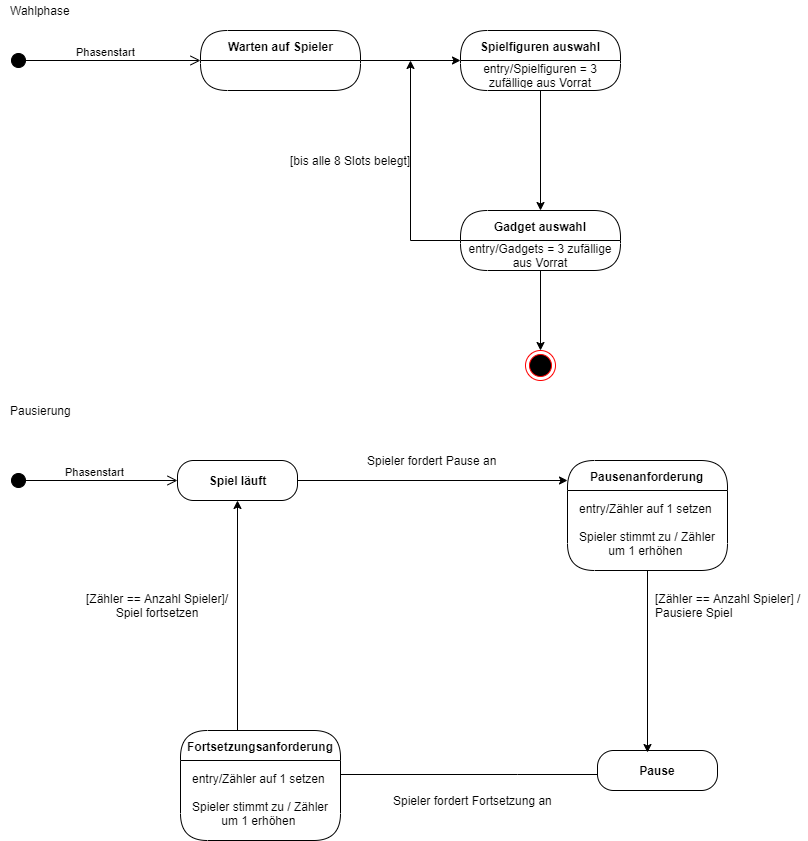

The diagram above was exported from draw.io. Its source (the exported page's mxGraphModel, read from the mxfile embedded in the PNG):
<mxGraphModel dx="1024" dy="601" grid="1" gridSize="10" guides="1" tooltips="1" connect="1" arrows="1" fold="1" page="1" pageScale="1" pageWidth="827" pageHeight="1169" math="0" shadow="0">
  <root>
    <mxCell id="0" />
    <mxCell id="1" parent="0" />
    <mxCell id="Ksxpi149aNqM_Ozc_Mcz-1" value="Phasenstart" style="html=1;verticalAlign=bottom;startArrow=circle;startFill=1;endArrow=open;startSize=6;endSize=8;" parent="1" edge="1">
      <mxGeometry width="80" relative="1" as="geometry">
        <mxPoint x="30" y="80" as="sourcePoint" />
        <mxPoint x="220" y="80" as="targetPoint" />
      </mxGeometry>
    </mxCell>
    <mxCell id="Ksxpi149aNqM_Ozc_Mcz-18" style="edgeStyle=orthogonalEdgeStyle;rounded=0;orthogonalLoop=1;jettySize=auto;html=1;" parent="1" source="Ksxpi149aNqM_Ozc_Mcz-4" edge="1">
      <mxGeometry relative="1" as="geometry">
        <mxPoint x="480" y="80" as="targetPoint" />
      </mxGeometry>
    </mxCell>
    <mxCell id="Ksxpi149aNqM_Ozc_Mcz-4" value="Warten auf Spieler" style="swimlane;html=1;fontStyle=1;align=center;verticalAlign=middle;childLayout=stackLayout;horizontal=1;startSize=30;horizontalStack=0;resizeParent=0;resizeLast=1;container=0;collapsible=0;rounded=1;arcSize=30;swimlaneFillColor=#FFFFFF;" parent="1" vertex="1">
      <mxGeometry x="220" y="50" width="160" height="60" as="geometry" />
    </mxCell>
    <mxCell id="Ksxpi149aNqM_Ozc_Mcz-10" value="Spielfiguren auswahl" style="swimlane;html=1;fontStyle=1;align=center;verticalAlign=middle;childLayout=stackLayout;horizontal=1;startSize=30;horizontalStack=0;resizeParent=0;resizeLast=1;container=0;collapsible=0;rounded=1;arcSize=30;swimlaneFillColor=#FFFFFF;" parent="1" vertex="1">
      <mxGeometry x="480" y="50" width="160" height="60" as="geometry" />
    </mxCell>
    <mxCell id="Ksxpi149aNqM_Ozc_Mcz-11" value="entry/Spielfiguren = 3 zufällige aus Vorrat" style="text;html=1;strokeColor=none;fillColor=none;align=center;verticalAlign=middle;spacingLeft=4;spacingRight=4;whiteSpace=wrap;overflow=hidden;rotatable=0;fontColor=#000000;gradientColor=none;" parent="Ksxpi149aNqM_Ozc_Mcz-10" vertex="1">
      <mxGeometry y="30" width="160" height="30" as="geometry" />
    </mxCell>
    <mxCell id="Ksxpi149aNqM_Ozc_Mcz-21" style="edgeStyle=orthogonalEdgeStyle;rounded=0;orthogonalLoop=1;jettySize=auto;html=1;" parent="1" source="Ksxpi149aNqM_Ozc_Mcz-15" edge="1">
      <mxGeometry relative="1" as="geometry">
        <mxPoint x="430" y="80" as="targetPoint" />
      </mxGeometry>
    </mxCell>
    <mxCell id="Ksxpi149aNqM_Ozc_Mcz-15" value="Gadget auswahl" style="swimlane;html=1;fontStyle=1;align=center;verticalAlign=middle;childLayout=stackLayout;horizontal=1;startSize=30;horizontalStack=0;resizeParent=0;resizeLast=1;container=0;collapsible=0;rounded=1;arcSize=30;swimlaneFillColor=#FFFFFF;" parent="1" vertex="1">
      <mxGeometry x="480" y="230" width="160" height="60" as="geometry" />
    </mxCell>
    <mxCell id="Ksxpi149aNqM_Ozc_Mcz-16" value="entry/Gadgets = 3 zufällige aus Vorrat" style="text;html=1;strokeColor=none;fillColor=none;align=center;verticalAlign=middle;spacingLeft=4;spacingRight=4;whiteSpace=wrap;overflow=hidden;rotatable=0;fontColor=#000000;gradientColor=none;" parent="Ksxpi149aNqM_Ozc_Mcz-15" vertex="1">
      <mxGeometry y="30" width="160" height="30" as="geometry" />
    </mxCell>
    <mxCell id="Ksxpi149aNqM_Ozc_Mcz-20" style="edgeStyle=orthogonalEdgeStyle;rounded=0;orthogonalLoop=1;jettySize=auto;html=1;entryX=0.5;entryY=0;entryDx=0;entryDy=0;" parent="1" source="Ksxpi149aNqM_Ozc_Mcz-11" target="Ksxpi149aNqM_Ozc_Mcz-15" edge="1">
      <mxGeometry relative="1" as="geometry" />
    </mxCell>
    <mxCell id="Ksxpi149aNqM_Ozc_Mcz-22" value="[bis alle 8 Slots belegt]" style="text;html=1;align=center;verticalAlign=middle;resizable=0;points=[];;autosize=1;" parent="1" vertex="1">
      <mxGeometry x="300" y="170" width="140" height="20" as="geometry" />
    </mxCell>
    <mxCell id="Ksxpi149aNqM_Ozc_Mcz-23" value="" style="ellipse;html=1;shape=endState;fillColor=#000000;strokeColor=#ff0000;" parent="1" vertex="1">
      <mxGeometry x="545" y="370" width="30" height="30" as="geometry" />
    </mxCell>
    <mxCell id="Ksxpi149aNqM_Ozc_Mcz-24" style="edgeStyle=orthogonalEdgeStyle;rounded=0;orthogonalLoop=1;jettySize=auto;html=1;entryX=0.5;entryY=0;entryDx=0;entryDy=0;" parent="1" source="Ksxpi149aNqM_Ozc_Mcz-16" target="Ksxpi149aNqM_Ozc_Mcz-23" edge="1">
      <mxGeometry relative="1" as="geometry" />
    </mxCell>
    <mxCell id="Ksxpi149aNqM_Ozc_Mcz-25" value="Wahlphase " style="text;html=1;align=center;verticalAlign=middle;resizable=0;points=[];;autosize=1;" parent="1" vertex="1">
      <mxGeometry x="20" y="20" width="80" height="20" as="geometry" />
    </mxCell>
    <mxCell id="Ksxpi149aNqM_Ozc_Mcz-26" value="Pausierung" style="text;html=1;align=center;verticalAlign=middle;resizable=0;points=[];;autosize=1;" parent="1" vertex="1">
      <mxGeometry x="20" y="420" width="80" height="20" as="geometry" />
    </mxCell>
    <mxCell id="Ksxpi149aNqM_Ozc_Mcz-31" value="Phasenstart" style="html=1;verticalAlign=bottom;startArrow=circle;startFill=1;endArrow=open;startSize=6;endSize=8;" parent="1" edge="1">
      <mxGeometry width="80" relative="1" as="geometry">
        <mxPoint x="30" y="500" as="sourcePoint" />
        <mxPoint x="197" y="500" as="targetPoint" />
      </mxGeometry>
    </mxCell>
    <mxCell id="Ksxpi149aNqM_Ozc_Mcz-49" style="edgeStyle=orthogonalEdgeStyle;rounded=0;orthogonalLoop=1;jettySize=auto;html=1;entryX=0;entryY=0.182;entryDx=0;entryDy=0;entryPerimeter=0;" parent="1" source="Ksxpi149aNqM_Ozc_Mcz-32" target="Ksxpi149aNqM_Ozc_Mcz-43" edge="1">
      <mxGeometry relative="1" as="geometry" />
    </mxCell>
    <mxCell id="Ksxpi149aNqM_Ozc_Mcz-32" value="&lt;b&gt;Spiel läuft&lt;/b&gt;" style="rounded=1;whiteSpace=wrap;html=1;arcSize=40;" parent="1" vertex="1">
      <mxGeometry x="197" y="480" width="120" height="40" as="geometry" />
    </mxCell>
    <mxCell id="Ksxpi149aNqM_Ozc_Mcz-43" value="Pausenanforderung" style="swimlane;html=1;fontStyle=1;align=center;verticalAlign=middle;childLayout=stackLayout;horizontal=1;startSize=30;horizontalStack=0;resizeParent=0;resizeLast=1;container=0;collapsible=0;rounded=1;arcSize=30;swimlaneFillColor=#FFFFFF;swimlaneLine=1;glass=0;comic=0;" parent="1" vertex="1">
      <mxGeometry x="587" y="480" width="160" height="110" as="geometry" />
    </mxCell>
    <mxCell id="Ksxpi149aNqM_Ozc_Mcz-44" value="&lt;div&gt;entry/Zähler auf 1 setzen &lt;br&gt;&lt;/div&gt;&lt;div&gt;&lt;br&gt;&lt;/div&gt;&lt;div&gt;Spieler stimmt zu / Zähler um 1 erhöhen &lt;br&gt;&lt;/div&gt;" style="text;html=1;strokeColor=none;fillColor=none;align=center;verticalAlign=middle;spacingLeft=4;spacingRight=4;whiteSpace=wrap;overflow=hidden;rotatable=0;fontColor=#000000;gradientColor=none;" parent="Ksxpi149aNqM_Ozc_Mcz-43" vertex="1">
      <mxGeometry y="30" width="160" height="80" as="geometry" />
    </mxCell>
    <mxCell id="Ksxpi149aNqM_Ozc_Mcz-51" style="edgeStyle=orthogonalEdgeStyle;rounded=0;orthogonalLoop=1;jettySize=auto;html=1;entryX=1;entryY=0.175;entryDx=0;entryDy=0;entryPerimeter=0;" parent="1" source="Ksxpi149aNqM_Ozc_Mcz-46" edge="1">
      <mxGeometry relative="1" as="geometry">
        <mxPoint x="337" y="794" as="targetPoint" />
        <Array as="points">
          <mxPoint x="537" y="794" />
          <mxPoint x="537" y="794" />
        </Array>
      </mxGeometry>
    </mxCell>
    <mxCell id="Ksxpi149aNqM_Ozc_Mcz-46" value="&lt;b&gt;Pause&lt;/b&gt;" style="rounded=1;whiteSpace=wrap;html=1;arcSize=40;" parent="1" vertex="1">
      <mxGeometry x="617" y="770" width="120" height="40" as="geometry" />
    </mxCell>
    <mxCell id="Ksxpi149aNqM_Ozc_Mcz-52" style="edgeStyle=orthogonalEdgeStyle;rounded=0;orthogonalLoop=1;jettySize=auto;html=1;entryX=0.5;entryY=1;entryDx=0;entryDy=0;" parent="1" target="Ksxpi149aNqM_Ozc_Mcz-32" edge="1">
      <mxGeometry relative="1" as="geometry">
        <mxPoint x="257" y="750" as="sourcePoint" />
      </mxGeometry>
    </mxCell>
    <mxCell id="Ksxpi149aNqM_Ozc_Mcz-47" value="Fortsetzungsanforderung" style="swimlane;html=1;fontStyle=1;align=center;verticalAlign=middle;childLayout=stackLayout;horizontal=1;startSize=30;horizontalStack=0;resizeParent=0;resizeLast=1;container=0;collapsible=0;rounded=1;arcSize=30;swimlaneFillColor=#FFFFFF;swimlaneLine=1;glass=0;comic=0;" parent="1" vertex="1">
      <mxGeometry x="200" y="750" width="160" height="110" as="geometry" />
    </mxCell>
    <mxCell id="Ksxpi149aNqM_Ozc_Mcz-48" value="&lt;div&gt;entry/Zähler auf 1 setzen &lt;br&gt;&lt;/div&gt;&lt;div&gt;&lt;br&gt;&lt;/div&gt;&lt;div&gt;Spieler stimmt zu / Zähler um 1 erhöhen &lt;br&gt;&lt;/div&gt;" style="text;html=1;strokeColor=none;fillColor=none;align=center;verticalAlign=middle;spacingLeft=4;spacingRight=4;whiteSpace=wrap;overflow=hidden;rotatable=0;fontColor=#000000;gradientColor=none;" parent="Ksxpi149aNqM_Ozc_Mcz-47" vertex="1">
      <mxGeometry y="30" width="160" height="80" as="geometry" />
    </mxCell>
    <mxCell id="Ksxpi149aNqM_Ozc_Mcz-50" style="edgeStyle=orthogonalEdgeStyle;rounded=0;orthogonalLoop=1;jettySize=auto;html=1;entryX=0.417;entryY=0.05;entryDx=0;entryDy=0;entryPerimeter=0;" parent="1" source="Ksxpi149aNqM_Ozc_Mcz-44" target="Ksxpi149aNqM_Ozc_Mcz-46" edge="1">
      <mxGeometry relative="1" as="geometry" />
    </mxCell>
    <mxCell id="Ksxpi149aNqM_Ozc_Mcz-53" value="Spieler fordert Pause an " style="text;html=1;align=center;verticalAlign=middle;resizable=0;points=[];;autosize=1;" parent="1" vertex="1">
      <mxGeometry x="382" y="470" width="140" height="20" as="geometry" />
    </mxCell>
    <mxCell id="Ksxpi149aNqM_Ozc_Mcz-54" value="&lt;div&gt;[Zähler == Anzahl Spieler] /&lt;/div&gt;&lt;div align=&quot;left&quot;&gt; Pausiere Spiel &lt;/div&gt;" style="text;html=1;align=center;verticalAlign=middle;resizable=0;points=[];;autosize=1;" parent="1" vertex="1">
      <mxGeometry x="667" y="610" width="160" height="30" as="geometry" />
    </mxCell>
    <mxCell id="Ksxpi149aNqM_Ozc_Mcz-55" value="Spieler fordert Fortsetzung an " style="text;html=1;align=center;verticalAlign=middle;resizable=0;points=[];;autosize=1;" parent="1" vertex="1">
      <mxGeometry x="407" y="810" width="170" height="20" as="geometry" />
    </mxCell>
    <mxCell id="Ksxpi149aNqM_Ozc_Mcz-56" value="&lt;div&gt;[Zähler == Anzahl Spieler]/ &lt;br&gt;&lt;/div&gt;&lt;div&gt;Spiel fortsetzen &lt;br&gt;&lt;/div&gt;" style="text;html=1;align=center;verticalAlign=middle;resizable=0;points=[];;autosize=1;" parent="1" vertex="1">
      <mxGeometry x="97" y="610" width="160" height="30" as="geometry" />
    </mxCell>
  </root>
</mxGraphModel>